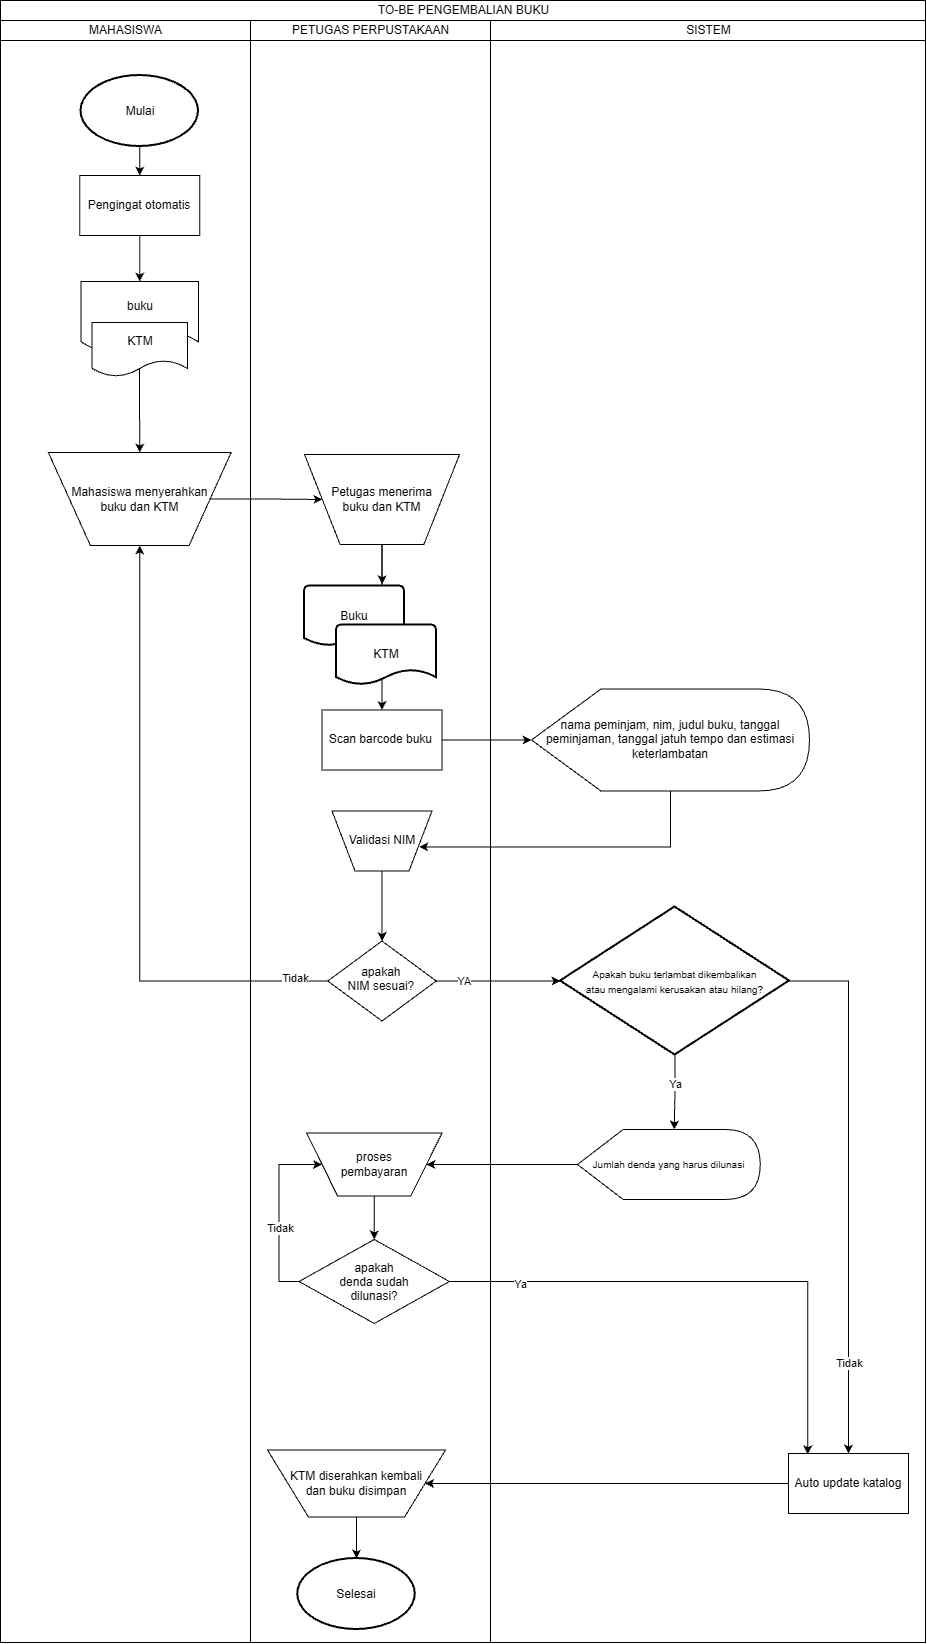

The diagram above was exported from draw.io. Its source (the exported page's mxGraphModel, read from the mxfile embedded in the PNG):
<mxGraphModel dx="2653" dy="1249" grid="0" gridSize="5" guides="1" tooltips="1" connect="1" arrows="1" fold="1" page="1" pageScale="1" pageWidth="827" pageHeight="1169" math="0" shadow="0">
  <root>
    <mxCell id="0" />
    <mxCell id="1" parent="0" />
    <mxCell id="SWr7Ehz6mwgvzYWczEhV-19" parent="1" style="swimlane;childLayout=stackLayout;resizeParent=1;resizeParentMax=0;startSize=20;html=1;fontStyle=0" value="TO-BE PENGEMBALIAN BUKU" vertex="1">
      <mxGeometry height="1642" width="925" x="35.000000000000455" y="42" as="geometry" />
    </mxCell>
    <mxCell id="SWr7Ehz6mwgvzYWczEhV-20" parent="SWr7Ehz6mwgvzYWczEhV-19" style="swimlane;startSize=20;html=1;fontStyle=0" value="MAHASISWA" vertex="1">
      <mxGeometry height="1622" width="250" y="20" as="geometry" />
    </mxCell>
    <mxCell id="SWr7Ehz6mwgvzYWczEhV-101" edge="1" parent="SWr7Ehz6mwgvzYWczEhV-20" source="SWr7Ehz6mwgvzYWczEhV-33" style="edgeStyle=orthogonalEdgeStyle;rounded=0;orthogonalLoop=1;jettySize=auto;html=1;entryX=0.5;entryY=0;entryDx=0;entryDy=0;" target="SWr7Ehz6mwgvzYWczEhV-100">
      <mxGeometry relative="1" as="geometry" />
    </mxCell>
    <mxCell id="SWr7Ehz6mwgvzYWczEhV-33" parent="SWr7Ehz6mwgvzYWczEhV-20" style="strokeWidth=2;html=1;shape=mxgraph.flowchart.start_1;whiteSpace=wrap;fontStyle=0" value="Mulai" vertex="1">
      <mxGeometry height="71" width="117.5" x="80.5" y="55" as="geometry" />
    </mxCell>
    <mxCell id="SWr7Ehz6mwgvzYWczEhV-100" parent="SWr7Ehz6mwgvzYWczEhV-20" style="rounded=0;whiteSpace=wrap;html=1;" value="Pengingat otomatis" vertex="1">
      <mxGeometry height="60" width="120" x="79.24999999999955" y="155" as="geometry" />
    </mxCell>
    <mxCell id="SWr7Ehz6mwgvzYWczEhV-71" edge="1" parent="SWr7Ehz6mwgvzYWczEhV-19" source="SWr7Ehz6mwgvzYWczEhV-37" style="edgeStyle=orthogonalEdgeStyle;rounded=0;orthogonalLoop=1;jettySize=auto;html=1;entryX=0;entryY=0.5;entryDx=0;entryDy=0;entryPerimeter=0;fontStyle=0" target="SWr7Ehz6mwgvzYWczEhV-39">
      <mxGeometry relative="1" as="geometry" />
    </mxCell>
    <mxCell id="SWr7Ehz6mwgvzYWczEhV-72" edge="1" parent="SWr7Ehz6mwgvzYWczEhV-19" source="SWr7Ehz6mwgvzYWczEhV-39" style="edgeStyle=orthogonalEdgeStyle;rounded=0;orthogonalLoop=1;jettySize=auto;html=1;entryX=0.872;entryY=0.4;entryDx=0;entryDy=0;entryPerimeter=0;fontStyle=0" target="SWr7Ehz6mwgvzYWczEhV-69">
      <mxGeometry relative="1" as="geometry">
        <Array as="points">
          <mxPoint x="670" y="764" />
        </Array>
      </mxGeometry>
    </mxCell>
    <mxCell id="SWr7Ehz6mwgvzYWczEhV-76" edge="1" parent="SWr7Ehz6mwgvzYWczEhV-19" source="SWr7Ehz6mwgvzYWczEhV-74" style="edgeStyle=orthogonalEdgeStyle;rounded=0;orthogonalLoop=1;jettySize=auto;html=1;entryX=0;entryY=0.5;entryDx=0;entryDy=0;entryPerimeter=0;fontStyle=0" target="SWr7Ehz6mwgvzYWczEhV-41">
      <mxGeometry relative="1" as="geometry" />
    </mxCell>
    <mxCell id="SWr7Ehz6mwgvzYWczEhV-77" connectable="0" parent="SWr7Ehz6mwgvzYWczEhV-76" style="edgeLabel;html=1;align=center;verticalAlign=middle;resizable=0;points=[];fontStyle=0" value="YA" vertex="1">
      <mxGeometry relative="1" x="-0.5466" as="geometry">
        <mxPoint as="offset" />
      </mxGeometry>
    </mxCell>
    <mxCell id="SWr7Ehz6mwgvzYWczEhV-102" edge="1" parent="SWr7Ehz6mwgvzYWczEhV-19" source="SWr7Ehz6mwgvzYWczEhV-100" style="edgeStyle=orthogonalEdgeStyle;rounded=0;orthogonalLoop=1;jettySize=auto;html=1;entryX=0.5;entryY=0;entryDx=0;entryDy=0;" target="SWr7Ehz6mwgvzYWczEhV-23">
      <mxGeometry relative="1" as="geometry" />
    </mxCell>
    <mxCell id="SWr7Ehz6mwgvzYWczEhV-21" parent="SWr7Ehz6mwgvzYWczEhV-19" style="swimlane;startSize=20;html=1;fontStyle=0" value="PETUGAS PERPUSTAKAAN" vertex="1">
      <mxGeometry height="1622" width="240" x="250" y="20" as="geometry" />
    </mxCell>
    <mxCell id="SWr7Ehz6mwgvzYWczEhV-37" parent="SWr7Ehz6mwgvzYWczEhV-21" style="rounded=0;whiteSpace=wrap;html=1;fontStyle=0" value="Scan barcode buku&amp;nbsp;" vertex="1">
      <mxGeometry height="60" width="120" x="71.49999999999955" y="689.5" as="geometry" />
    </mxCell>
    <mxCell id="SWr7Ehz6mwgvzYWczEhV-75" edge="1" parent="SWr7Ehz6mwgvzYWczEhV-21" source="SWr7Ehz6mwgvzYWczEhV-69" style="edgeStyle=orthogonalEdgeStyle;rounded=0;orthogonalLoop=1;jettySize=auto;html=1;fontStyle=0" target="SWr7Ehz6mwgvzYWczEhV-74" value="">
      <mxGeometry relative="1" as="geometry" />
    </mxCell>
    <mxCell id="SWr7Ehz6mwgvzYWczEhV-69" parent="SWr7Ehz6mwgvzYWczEhV-21" style="verticalLabelPosition=middle;verticalAlign=middle;html=1;shape=trapezoid;perimeter=trapezoidPerimeter;whiteSpace=wrap;size=0.23;arcSize=10;flipV=1;labelPosition=center;align=center;legacyAnchorPoints=0;fontStyle=0" value="Validasi NIM" vertex="1">
      <mxGeometry height="60" width="100" x="81.49999999999955" y="790.5" as="geometry" />
    </mxCell>
    <mxCell id="SWr7Ehz6mwgvzYWczEhV-119" edge="1" parent="SWr7Ehz6mwgvzYWczEhV-21" source="SWr7Ehz6mwgvzYWczEhV-74" style="edgeStyle=orthogonalEdgeStyle;rounded=0;orthogonalLoop=1;jettySize=auto;html=1;entryX=0.5;entryY=0;entryDx=0;entryDy=0;" target="SWr7Ehz6mwgvzYWczEhV-27">
      <mxGeometry relative="1" as="geometry" />
    </mxCell>
    <mxCell id="SWr7Ehz6mwgvzYWczEhV-120" connectable="0" parent="SWr7Ehz6mwgvzYWczEhV-119" style="edgeLabel;html=1;align=center;verticalAlign=middle;resizable=0;points=[];" value="Tidak" vertex="1">
      <mxGeometry relative="1" x="-0.8928" y="-3" as="geometry">
        <mxPoint as="offset" />
      </mxGeometry>
    </mxCell>
    <mxCell id="SWr7Ehz6mwgvzYWczEhV-74" parent="SWr7Ehz6mwgvzYWczEhV-21" style="rhombus;whiteSpace=wrap;html=1;shapeInside=1;arcSize=10;fontStyle=0" value="apakah NIM sesuai?" vertex="1">
      <mxGeometry height="80" width="108.5" x="77.25" y="920.5" as="geometry" />
    </mxCell>
    <mxCell id="SWr7Ehz6mwgvzYWczEhV-91" parent="SWr7Ehz6mwgvzYWczEhV-21" style="verticalLabelPosition=middle;verticalAlign=middle;html=1;shape=trapezoid;perimeter=trapezoidPerimeter;whiteSpace=wrap;size=0.23;arcSize=10;flipV=1;labelPosition=center;align=center;legacyAnchorPoints=0;" value="KTM diserahkan kembali&lt;div&gt;dan buku disimpan&lt;/div&gt;" vertex="1">
      <mxGeometry height="67" width="178" x="17" y="1429.5" as="geometry" />
    </mxCell>
    <mxCell id="SWr7Ehz6mwgvzYWczEhV-23" parent="SWr7Ehz6mwgvzYWczEhV-21" style="shape=document;whiteSpace=wrap;html=1;boundedLbl=1;fontStyle=0" value="buku" vertex="1">
      <mxGeometry height="71" width="117.5" x="-169.49" y="261" as="geometry" />
    </mxCell>
    <mxCell id="SWr7Ehz6mwgvzYWczEhV-25" edge="1" parent="SWr7Ehz6mwgvzYWczEhV-21" source="SWr7Ehz6mwgvzYWczEhV-24" style="edgeStyle=orthogonalEdgeStyle;rounded=0;orthogonalLoop=1;jettySize=auto;html=1;exitX=0.498;exitY=0.847;exitDx=0;exitDy=0;exitPerimeter=0;entryX=0.5;entryY=1;entryDx=0;entryDy=0;fontStyle=0" target="SWr7Ehz6mwgvzYWczEhV-27">
      <mxGeometry relative="1" x="0.0545" as="geometry">
        <mxPoint x="-121.99000000000046" y="446" as="targetPoint" />
      </mxGeometry>
    </mxCell>
    <mxCell id="SWr7Ehz6mwgvzYWczEhV-24" parent="SWr7Ehz6mwgvzYWczEhV-21" style="shape=document;whiteSpace=wrap;html=1;boundedLbl=1;fontStyle=0" value="KTM" vertex="1">
      <mxGeometry height="54" width="95.5" x="-158.49" y="302" as="geometry" />
    </mxCell>
    <mxCell id="SWr7Ehz6mwgvzYWczEhV-27" parent="SWr7Ehz6mwgvzYWczEhV-21" style="verticalLabelPosition=middle;verticalAlign=middle;html=1;shape=trapezoid;perimeter=trapezoidPerimeter;whiteSpace=wrap;size=0.23;arcSize=10;flipV=1;labelPosition=center;align=center;legacyAnchorPoints=0;fontStyle=0" value="&lt;font&gt;Mahasiswa menyerahkan&lt;/font&gt;&lt;div&gt;&lt;font&gt;buku dan KTM&lt;/font&gt;&lt;/div&gt;" vertex="1">
      <mxGeometry height="93" width="182.75" x="-202.12" y="432" as="geometry" />
    </mxCell>
    <mxCell id="SWr7Ehz6mwgvzYWczEhV-35" parent="SWr7Ehz6mwgvzYWczEhV-21" style="verticalLabelPosition=middle;verticalAlign=middle;html=1;shape=trapezoid;perimeter=trapezoidPerimeter;whiteSpace=wrap;size=0.23;arcSize=10;flipV=1;labelPosition=center;align=center;legacyAnchorPoints=0;fontStyle=0" value="&lt;font&gt;Petugas menerima&lt;br&gt;&lt;/font&gt;&lt;div&gt;&lt;font&gt;buku dan KTM&lt;/font&gt;&lt;/div&gt;" vertex="1">
      <mxGeometry height="90" width="155" x="54" y="434" as="geometry" />
    </mxCell>
    <mxCell id="SWr7Ehz6mwgvzYWczEhV-38" edge="1" parent="SWr7Ehz6mwgvzYWczEhV-21" source="SWr7Ehz6mwgvzYWczEhV-35" style="edgeStyle=orthogonalEdgeStyle;rounded=0;orthogonalLoop=1;jettySize=auto;html=1;entryX=0.5;entryY=0;entryDx=0;entryDy=0;fontStyle=0" target="SWr7Ehz6mwgvzYWczEhV-37">
      <mxGeometry relative="1" as="geometry">
        <mxPoint x="133.65999999999985" y="709.0600000000002" as="targetPoint" />
      </mxGeometry>
    </mxCell>
    <mxCell id="SWr7Ehz6mwgvzYWczEhV-45" parent="SWr7Ehz6mwgvzYWczEhV-21" style="strokeWidth=2;html=1;shape=mxgraph.flowchart.document2;whiteSpace=wrap;size=0.25;fontStyle=0" value="Buku" vertex="1">
      <mxGeometry height="60" width="100" x="53.999999999999545" y="565.5" as="geometry" />
    </mxCell>
    <mxCell id="SWr7Ehz6mwgvzYWczEhV-67" parent="SWr7Ehz6mwgvzYWczEhV-21" style="strokeWidth=2;html=1;shape=mxgraph.flowchart.document2;whiteSpace=wrap;size=0.25;fontStyle=0" value="KTM" vertex="1">
      <mxGeometry height="60" width="100" x="85.99999999999955" y="604.5" as="geometry" />
    </mxCell>
    <mxCell id="SWr7Ehz6mwgvzYWczEhV-68" edge="1" parent="SWr7Ehz6mwgvzYWczEhV-21" source="SWr7Ehz6mwgvzYWczEhV-35" style="edgeStyle=orthogonalEdgeStyle;rounded=0;orthogonalLoop=1;jettySize=auto;html=1;entryX=0.777;entryY=-0.029;entryDx=0;entryDy=0;entryPerimeter=0;fontStyle=0" target="SWr7Ehz6mwgvzYWczEhV-45">
      <mxGeometry relative="1" as="geometry" />
    </mxCell>
    <mxCell id="SWr7Ehz6mwgvzYWczEhV-36" edge="1" parent="SWr7Ehz6mwgvzYWczEhV-21" source="SWr7Ehz6mwgvzYWczEhV-27" style="edgeStyle=orthogonalEdgeStyle;rounded=0;orthogonalLoop=1;jettySize=auto;html=1;entryX=0;entryY=0.5;entryDx=0;entryDy=0;fontStyle=0" target="SWr7Ehz6mwgvzYWczEhV-35">
      <mxGeometry relative="1" as="geometry" />
    </mxCell>
    <mxCell id="SWr7Ehz6mwgvzYWczEhV-105" edge="1" parent="SWr7Ehz6mwgvzYWczEhV-21" source="SWr7Ehz6mwgvzYWczEhV-103" style="edgeStyle=orthogonalEdgeStyle;rounded=0;orthogonalLoop=1;jettySize=auto;html=1;entryX=0.5;entryY=0;entryDx=0;entryDy=0;" target="SWr7Ehz6mwgvzYWczEhV-95">
      <mxGeometry relative="1" as="geometry" />
    </mxCell>
    <mxCell id="SWr7Ehz6mwgvzYWczEhV-103" parent="SWr7Ehz6mwgvzYWczEhV-21" style="verticalLabelPosition=middle;verticalAlign=middle;html=1;shape=trapezoid;perimeter=trapezoidPerimeter;whiteSpace=wrap;size=0.23;arcSize=10;flipV=1;labelPosition=center;align=center;legacyAnchorPoints=0;" value="proses&lt;div&gt;pembayaran&lt;/div&gt;" vertex="1">
      <mxGeometry height="63" width="135.5" x="56" y="1112.5" as="geometry" />
    </mxCell>
    <mxCell id="SWr7Ehz6mwgvzYWczEhV-113" edge="1" parent="SWr7Ehz6mwgvzYWczEhV-21" source="SWr7Ehz6mwgvzYWczEhV-95" style="edgeStyle=orthogonalEdgeStyle;rounded=0;orthogonalLoop=1;jettySize=auto;html=1;entryX=0;entryY=0.5;entryDx=0;entryDy=0;exitX=0;exitY=0.5;exitDx=0;exitDy=0;" target="SWr7Ehz6mwgvzYWczEhV-103">
      <mxGeometry relative="1" as="geometry">
        <Array as="points">
          <mxPoint x="28.6" y="1261" />
          <mxPoint x="28.6" y="1144" />
        </Array>
      </mxGeometry>
    </mxCell>
    <mxCell id="SWr7Ehz6mwgvzYWczEhV-114" connectable="0" parent="SWr7Ehz6mwgvzYWczEhV-113" style="edgeLabel;html=1;align=center;verticalAlign=middle;resizable=0;points=[];" value="Tidak" vertex="1">
      <mxGeometry relative="1" x="-0.1918" y="-1" as="geometry">
        <mxPoint as="offset" />
      </mxGeometry>
    </mxCell>
    <mxCell id="SWr7Ehz6mwgvzYWczEhV-95" parent="SWr7Ehz6mwgvzYWczEhV-21" style="rhombus;whiteSpace=wrap;html=1;shapeInside=1;fontStyle=0;" value="apakah denda sudah dilunasi?" vertex="1">
      <mxGeometry height="84" width="150.31" x="48.59" y="1219" as="geometry" />
    </mxCell>
    <mxCell id="SWr7Ehz6mwgvzYWczEhV-89" parent="SWr7Ehz6mwgvzYWczEhV-21" style="strokeWidth=2;html=1;shape=mxgraph.flowchart.start_1;whiteSpace=wrap;fontStyle=0" value="Selesai" vertex="1">
      <mxGeometry height="71" width="117.5" x="47.25" y="1538" as="geometry" />
    </mxCell>
    <mxCell id="SWr7Ehz6mwgvzYWczEhV-118" edge="1" parent="SWr7Ehz6mwgvzYWczEhV-21" source="SWr7Ehz6mwgvzYWczEhV-91" style="edgeStyle=orthogonalEdgeStyle;rounded=0;orthogonalLoop=1;jettySize=auto;html=1;entryX=0.5;entryY=0;entryDx=0;entryDy=0;entryPerimeter=0;" target="SWr7Ehz6mwgvzYWczEhV-89">
      <mxGeometry relative="1" as="geometry" />
    </mxCell>
    <mxCell id="SWr7Ehz6mwgvzYWczEhV-22" parent="SWr7Ehz6mwgvzYWczEhV-19" style="swimlane;startSize=20;html=1;fontStyle=0" value="SISTEM" vertex="1">
      <mxGeometry height="1622" width="435" x="490" y="20" as="geometry" />
    </mxCell>
    <mxCell id="SWr7Ehz6mwgvzYWczEhV-39" parent="SWr7Ehz6mwgvzYWczEhV-22" style="shape=display;whiteSpace=wrap;html=1;fontStyle=0" value="&lt;font&gt;&lt;font style=&quot;&quot;&gt;nama peminjam, nim,&amp;nbsp;&lt;/font&gt;&lt;span style=&quot;background-color: transparent; color: light-dark(rgb(0, 0, 0), rgb(255, 255, 255));&quot;&gt;judul buku, tanggal peminjaman, tanggal jatuh tempo dan estimasi keterlambatan&lt;/span&gt;&lt;/font&gt;" vertex="1">
      <mxGeometry height="102" width="278" x="41" y="668.5" as="geometry" />
    </mxCell>
    <mxCell id="SWr7Ehz6mwgvzYWczEhV-86" edge="1" parent="SWr7Ehz6mwgvzYWczEhV-22" source="SWr7Ehz6mwgvzYWczEhV-41" style="edgeStyle=orthogonalEdgeStyle;rounded=0;orthogonalLoop=1;jettySize=auto;html=1;entryX=0.5;entryY=0;entryDx=0;entryDy=0;exitX=1;exitY=0.5;exitDx=0;exitDy=0;exitPerimeter=0;" target="SWr7Ehz6mwgvzYWczEhV-44">
      <mxGeometry relative="1" as="geometry" />
    </mxCell>
    <mxCell id="SWr7Ehz6mwgvzYWczEhV-88" connectable="0" parent="SWr7Ehz6mwgvzYWczEhV-86" style="edgeLabel;html=1;align=center;verticalAlign=middle;resizable=0;points=[];" value="Tidak" vertex="1">
      <mxGeometry relative="1" x="0.6613" as="geometry">
        <mxPoint as="offset" />
      </mxGeometry>
    </mxCell>
    <mxCell id="SWr7Ehz6mwgvzYWczEhV-41" parent="SWr7Ehz6mwgvzYWczEhV-22" style="strokeWidth=2;html=1;shape=mxgraph.flowchart.decision;whiteSpace=wrap;fontStyle=0" value="&lt;font style=&quot;font-size: 10px;&quot;&gt;Apakah buku terlambat dikembalikan&lt;/font&gt;&lt;div&gt;&lt;font style=&quot;font-size: 10px;&quot;&gt;atau mengalami kerusakan atau hilang?&lt;/font&gt;&lt;/div&gt;" vertex="1">
      <mxGeometry height="148" width="229" x="70" y="886.5" as="geometry" />
    </mxCell>
    <mxCell id="SWr7Ehz6mwgvzYWczEhV-43" parent="SWr7Ehz6mwgvzYWczEhV-22" style="shape=display;whiteSpace=wrap;html=1;fontStyle=0" value="&lt;font style=&quot;font-size: 10px;&quot;&gt;Jumlah denda yang harus dilunasi&lt;/font&gt;" vertex="1">
      <mxGeometry height="70" width="182.75" x="87" y="1109" as="geometry" />
    </mxCell>
    <mxCell id="SWr7Ehz6mwgvzYWczEhV-44" parent="SWr7Ehz6mwgvzYWczEhV-22" style="rounded=0;whiteSpace=wrap;html=1;fontStyle=0" value="Auto update katalog" vertex="1">
      <mxGeometry height="60" width="120" x="297.99999999999955" y="1433" as="geometry" />
    </mxCell>
    <mxCell id="SWr7Ehz6mwgvzYWczEhV-81" edge="1" parent="SWr7Ehz6mwgvzYWczEhV-22" source="SWr7Ehz6mwgvzYWczEhV-41" style="edgeStyle=orthogonalEdgeStyle;rounded=0;orthogonalLoop=1;jettySize=auto;html=1;entryX=0;entryY=0;entryDx=96.71875;entryDy=0;entryPerimeter=0;" target="SWr7Ehz6mwgvzYWczEhV-43">
      <mxGeometry relative="1" x="0.0104" as="geometry" />
    </mxCell>
    <mxCell id="SWr7Ehz6mwgvzYWczEhV-85" connectable="0" parent="SWr7Ehz6mwgvzYWczEhV-81" style="edgeLabel;html=1;align=center;verticalAlign=middle;resizable=0;points=[];" value="Ya" vertex="1">
      <mxGeometry relative="1" x="-0.2399" as="geometry">
        <mxPoint as="offset" />
      </mxGeometry>
    </mxCell>
    <mxCell id="SWr7Ehz6mwgvzYWczEhV-104" edge="1" parent="SWr7Ehz6mwgvzYWczEhV-19" source="SWr7Ehz6mwgvzYWczEhV-43" style="edgeStyle=orthogonalEdgeStyle;rounded=0;orthogonalLoop=1;jettySize=auto;html=1;entryX=1;entryY=0.5;entryDx=0;entryDy=0;" target="SWr7Ehz6mwgvzYWczEhV-103">
      <mxGeometry relative="1" as="geometry" />
    </mxCell>
    <mxCell id="SWr7Ehz6mwgvzYWczEhV-115" edge="1" parent="SWr7Ehz6mwgvzYWczEhV-19" source="SWr7Ehz6mwgvzYWczEhV-95" style="edgeStyle=orthogonalEdgeStyle;rounded=0;orthogonalLoop=1;jettySize=auto;html=1;entryX=0.161;entryY=0.013;entryDx=0;entryDy=0;entryPerimeter=0;" target="SWr7Ehz6mwgvzYWczEhV-44">
      <mxGeometry relative="1" as="geometry" />
    </mxCell>
    <mxCell id="SWr7Ehz6mwgvzYWczEhV-116" connectable="0" parent="SWr7Ehz6mwgvzYWczEhV-115" style="edgeLabel;html=1;align=center;verticalAlign=middle;resizable=0;points=[];" value="Ya" vertex="1">
      <mxGeometry relative="1" x="-0.7323" y="-2" as="geometry">
        <mxPoint as="offset" />
      </mxGeometry>
    </mxCell>
    <mxCell id="SWr7Ehz6mwgvzYWczEhV-117" edge="1" parent="SWr7Ehz6mwgvzYWczEhV-19" source="SWr7Ehz6mwgvzYWczEhV-44" style="edgeStyle=orthogonalEdgeStyle;rounded=0;orthogonalLoop=1;jettySize=auto;html=1;entryX=1;entryY=0.5;entryDx=0;entryDy=0;" target="SWr7Ehz6mwgvzYWczEhV-91">
      <mxGeometry relative="1" x="-0.0894" as="geometry">
        <mxPoint x="557.0635405040919" y="1377.2857603042844" as="targetPoint" />
      </mxGeometry>
    </mxCell>
  </root>
</mxGraphModel>